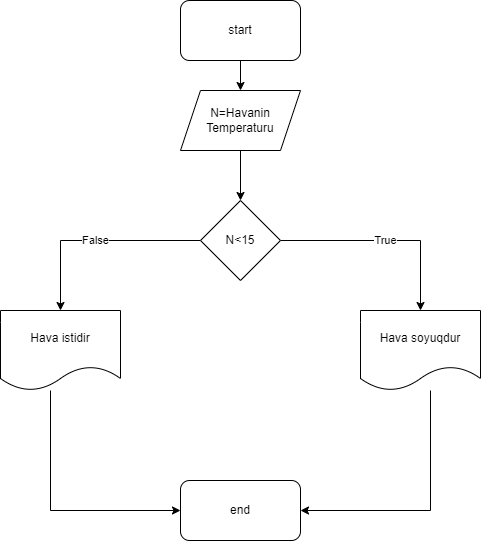

The diagram above was exported from draw.io. Its source (the exported page's mxGraphModel, read from the mxfile embedded in the PNG):
<mxGraphModel dx="1434" dy="796" grid="1" gridSize="10" guides="1" tooltips="1" connect="1" arrows="1" fold="1" page="1" pageScale="1" pageWidth="850" pageHeight="1100" math="0" shadow="0">
  <root>
    <mxCell id="0" />
    <mxCell id="1" parent="0" />
    <mxCell id="yMXb8jDl1536YYvsHc-y-8" style="edgeStyle=orthogonalEdgeStyle;rounded=0;orthogonalLoop=1;jettySize=auto;html=1;entryX=0.5;entryY=0;entryDx=0;entryDy=0;" parent="1" source="yMXb8jDl1536YYvsHc-y-1" target="yMXb8jDl1536YYvsHc-y-2" edge="1">
      <mxGeometry relative="1" as="geometry" />
    </mxCell>
    <mxCell id="yMXb8jDl1536YYvsHc-y-1" value="start" style="rounded=1;whiteSpace=wrap;html=1;" parent="1" vertex="1">
      <mxGeometry x="340" y="30" width="120" height="60" as="geometry" />
    </mxCell>
    <mxCell id="yMXb8jDl1536YYvsHc-y-9" style="edgeStyle=orthogonalEdgeStyle;rounded=0;orthogonalLoop=1;jettySize=auto;html=1;entryX=0.5;entryY=0;entryDx=0;entryDy=0;" parent="1" source="yMXb8jDl1536YYvsHc-y-2" target="yMXb8jDl1536YYvsHc-y-3" edge="1">
      <mxGeometry relative="1" as="geometry" />
    </mxCell>
    <mxCell id="yMXb8jDl1536YYvsHc-y-2" value="N=Havanin Temperaturu" style="shape=parallelogram;perimeter=parallelogramPerimeter;whiteSpace=wrap;html=1;fixedSize=1;" parent="1" vertex="1">
      <mxGeometry x="340" y="120" width="120" height="60" as="geometry" />
    </mxCell>
    <mxCell id="yMXb8jDl1536YYvsHc-y-6" value="True" style="edgeStyle=orthogonalEdgeStyle;rounded=0;orthogonalLoop=1;jettySize=auto;html=1;entryX=0.5;entryY=0;entryDx=0;entryDy=0;" parent="1" source="yMXb8jDl1536YYvsHc-y-3" target="yMXb8jDl1536YYvsHc-y-4" edge="1">
      <mxGeometry relative="1" as="geometry" />
    </mxCell>
    <mxCell id="yMXb8jDl1536YYvsHc-y-7" value="False" style="edgeStyle=orthogonalEdgeStyle;rounded=0;orthogonalLoop=1;jettySize=auto;html=1;entryX=0.5;entryY=0;entryDx=0;entryDy=0;" parent="1" source="yMXb8jDl1536YYvsHc-y-3" target="yMXb8jDl1536YYvsHc-y-5" edge="1">
      <mxGeometry relative="1" as="geometry" />
    </mxCell>
    <mxCell id="yMXb8jDl1536YYvsHc-y-3" value="N&amp;lt;15" style="rhombus;whiteSpace=wrap;html=1;" parent="1" vertex="1">
      <mxGeometry x="360" y="230" width="80" height="80" as="geometry" />
    </mxCell>
    <mxCell id="yMXb8jDl1536YYvsHc-y-11" style="edgeStyle=orthogonalEdgeStyle;rounded=0;orthogonalLoop=1;jettySize=auto;html=1;entryX=1;entryY=0.5;entryDx=0;entryDy=0;" parent="1" source="yMXb8jDl1536YYvsHc-y-4" target="yMXb8jDl1536YYvsHc-y-10" edge="1">
      <mxGeometry relative="1" as="geometry">
        <Array as="points">
          <mxPoint x="590" y="540" />
        </Array>
      </mxGeometry>
    </mxCell>
    <mxCell id="yMXb8jDl1536YYvsHc-y-4" value="Hava soyuqdur" style="shape=document;whiteSpace=wrap;html=1;boundedLbl=1;" parent="1" vertex="1">
      <mxGeometry x="520" y="340" width="120" height="80" as="geometry" />
    </mxCell>
    <mxCell id="yMXb8jDl1536YYvsHc-y-12" style="edgeStyle=orthogonalEdgeStyle;rounded=0;orthogonalLoop=1;jettySize=auto;html=1;entryX=0;entryY=0.5;entryDx=0;entryDy=0;" parent="1" source="yMXb8jDl1536YYvsHc-y-5" target="yMXb8jDl1536YYvsHc-y-10" edge="1">
      <mxGeometry relative="1" as="geometry">
        <Array as="points">
          <mxPoint x="210" y="540" />
        </Array>
      </mxGeometry>
    </mxCell>
    <mxCell id="yMXb8jDl1536YYvsHc-y-5" value="Hava istidir" style="shape=document;whiteSpace=wrap;html=1;boundedLbl=1;" parent="1" vertex="1">
      <mxGeometry x="160" y="340" width="120" height="80" as="geometry" />
    </mxCell>
    <mxCell id="yMXb8jDl1536YYvsHc-y-10" value="end" style="rounded=1;whiteSpace=wrap;html=1;" parent="1" vertex="1">
      <mxGeometry x="340" y="510" width="120" height="60" as="geometry" />
    </mxCell>
  </root>
</mxGraphModel>